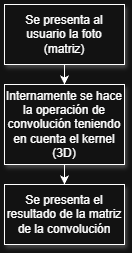

The diagram above was exported from draw.io. Its source (the exported page's mxGraphModel, read from the mxfile embedded in the PNG):
<mxGraphModel dx="738" dy="337" grid="1" gridSize="10" guides="1" tooltips="1" connect="1" arrows="1" fold="1" page="1" pageScale="1" pageWidth="827" pageHeight="1169" math="0" shadow="0">
  <root>
    <mxCell id="0" />
    <mxCell id="1" parent="0" />
    <mxCell id="fu93VTRAfMW2sikSkB91-3" edge="1" parent="1" source="fu93VTRAfMW2sikSkB91-1" style="edgeStyle=orthogonalEdgeStyle;rounded=0;orthogonalLoop=1;jettySize=auto;html=1;" target="fu93VTRAfMW2sikSkB91-2" value="">
      <mxGeometry relative="1" as="geometry" />
    </mxCell>
    <mxCell id="fu93VTRAfMW2sikSkB91-1" parent="1" style="rounded=0;whiteSpace=wrap;html=1;shadow=1;" value="Se presenta al usuario la foto (matriz)" vertex="1">
      <mxGeometry height="60" width="120" x="340" y="50" as="geometry" />
    </mxCell>
    <mxCell id="fu93VTRAfMW2sikSkB91-5" edge="1" parent="1" source="fu93VTRAfMW2sikSkB91-2" style="edgeStyle=orthogonalEdgeStyle;rounded=0;orthogonalLoop=1;jettySize=auto;html=1;" target="fu93VTRAfMW2sikSkB91-4" value="">
      <mxGeometry relative="1" as="geometry" />
    </mxCell>
    <mxCell id="fu93VTRAfMW2sikSkB91-2" parent="1" style="whiteSpace=wrap;html=1;rounded=0;shadow=1;" value="Internamente se hace la operación de convolución teniendo en cuenta el kernel (3D)" vertex="1">
      <mxGeometry height="80" width="120" x="340" y="130" as="geometry" />
    </mxCell>
    <mxCell id="fu93VTRAfMW2sikSkB91-4" parent="1" style="whiteSpace=wrap;html=1;rounded=0;shadow=1;" value="Se presenta el resultado de la matriz de la convolución" vertex="1">
      <mxGeometry height="60" width="120" x="340" y="230" as="geometry" />
    </mxCell>
  </root>
</mxGraphModel>